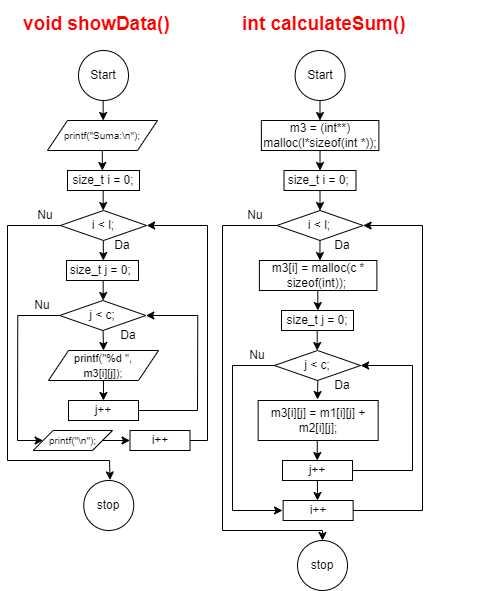

The diagram above was exported from draw.io. Its source (the exported page's mxGraphModel, read from the mxfile embedded in the PNG):
<mxGraphModel dx="2018" dy="572" grid="1" gridSize="10" guides="1" tooltips="1" connect="1" arrows="1" fold="1" page="1" pageScale="1" pageWidth="850" pageHeight="1100" math="0" shadow="0">
  <root>
    <mxCell id="0" />
    <mxCell id="1" parent="0" />
    <mxCell id="YnOLrJirfnkFfsQ7w09_-19" value="Start" style="ellipse;whiteSpace=wrap;html=1;" vertex="1" parent="1">
      <mxGeometry x="1001" y="1880" width="50" height="50" as="geometry" />
    </mxCell>
    <mxCell id="YnOLrJirfnkFfsQ7w09_-20" value="&lt;h1 style=&quot;border-color: var(--border-color); font-size: 19px;&quot;&gt;&lt;font style=&quot;border-color: var(--border-color);&quot; color=&quot;#ff0000&quot;&gt;void showData()&lt;/font&gt;&lt;/h1&gt;" style="text;html=1;strokeColor=none;fillColor=none;spacing=5;spacingTop=-20;whiteSpace=wrap;overflow=hidden;rounded=0;fontSize=19;" vertex="1" parent="1">
      <mxGeometry x="941" y="1840" width="160" height="30" as="geometry" />
    </mxCell>
    <mxCell id="YnOLrJirfnkFfsQ7w09_-22" value="" style="endArrow=classic;html=1;rounded=0;" edge="1" parent="1">
      <mxGeometry width="50" height="50" relative="1" as="geometry">
        <mxPoint x="1025.66" y="1930" as="sourcePoint" />
        <mxPoint x="1025.66" y="1950" as="targetPoint" />
      </mxGeometry>
    </mxCell>
    <mxCell id="YnOLrJirfnkFfsQ7w09_-111" value="&lt;font style=&quot;font-size: 10px;&quot;&gt;printf(&quot;Suma:\n&quot;);&lt;/font&gt;" style="shape=parallelogram;perimeter=parallelogramPerimeter;whiteSpace=wrap;html=1;fixedSize=1;" vertex="1" parent="1">
      <mxGeometry x="970" y="1950" width="110" height="30" as="geometry" />
    </mxCell>
    <mxCell id="YnOLrJirfnkFfsQ7w09_-112" value="" style="endArrow=classic;html=1;rounded=0;" edge="1" parent="1">
      <mxGeometry width="50" height="50" relative="1" as="geometry">
        <mxPoint x="1025.6699999999998" y="2020" as="sourcePoint" />
        <mxPoint x="1025.6699999999998" y="2040" as="targetPoint" />
      </mxGeometry>
    </mxCell>
    <mxCell id="YnOLrJirfnkFfsQ7w09_-113" value="size_t i = 0;" style="rounded=0;whiteSpace=wrap;html=1;" vertex="1" parent="1">
      <mxGeometry x="990" y="2000" width="72" height="20" as="geometry" />
    </mxCell>
    <mxCell id="YnOLrJirfnkFfsQ7w09_-114" value="i &amp;lt; l;" style="rhombus;whiteSpace=wrap;html=1;" vertex="1" parent="1">
      <mxGeometry x="982.8799999999999" y="2040" width="86.25" height="30" as="geometry" />
    </mxCell>
    <mxCell id="YnOLrJirfnkFfsQ7w09_-115" value="j &amp;lt; c;" style="rhombus;whiteSpace=wrap;html=1;" vertex="1" parent="1">
      <mxGeometry x="982.1399999999999" y="2130" width="86.25" height="30" as="geometry" />
    </mxCell>
    <mxCell id="YnOLrJirfnkFfsQ7w09_-116" value="" style="endArrow=classic;html=1;rounded=0;" edge="1" parent="1">
      <mxGeometry width="50" height="50" relative="1" as="geometry">
        <mxPoint x="1025.8200000000002" y="2070" as="sourcePoint" />
        <mxPoint x="1025.8200000000002" y="2090" as="targetPoint" />
      </mxGeometry>
    </mxCell>
    <mxCell id="YnOLrJirfnkFfsQ7w09_-117" value="" style="endArrow=classic;html=1;rounded=0;" edge="1" parent="1">
      <mxGeometry width="50" height="50" relative="1" as="geometry">
        <mxPoint x="1025.5800000000002" y="2160" as="sourcePoint" />
        <mxPoint x="1026" y="2180" as="targetPoint" />
      </mxGeometry>
    </mxCell>
    <mxCell id="YnOLrJirfnkFfsQ7w09_-118" value="" style="endArrow=classic;html=1;rounded=0;" edge="1" parent="1">
      <mxGeometry width="50" height="50" relative="1" as="geometry">
        <mxPoint x="1025.96" y="2210" as="sourcePoint" />
        <mxPoint x="1025.96" y="2230" as="targetPoint" />
      </mxGeometry>
    </mxCell>
    <mxCell id="YnOLrJirfnkFfsQ7w09_-119" value="j++" style="rounded=0;whiteSpace=wrap;html=1;" vertex="1" parent="1">
      <mxGeometry x="990.9999999999998" y="2230" width="70" height="20" as="geometry" />
    </mxCell>
    <mxCell id="YnOLrJirfnkFfsQ7w09_-120" value="" style="endArrow=classic;html=1;rounded=0;exitX=1;exitY=0.5;exitDx=0;exitDy=0;entryX=1;entryY=0.5;entryDx=0;entryDy=0;" edge="1" parent="1" source="YnOLrJirfnkFfsQ7w09_-119" target="YnOLrJirfnkFfsQ7w09_-115">
      <mxGeometry width="50" height="50" relative="1" as="geometry">
        <mxPoint x="1059.6399999999999" y="2250" as="sourcePoint" />
        <mxPoint x="976.6399999999999" y="2120" as="targetPoint" />
        <Array as="points">
          <mxPoint x="1120" y="2240" />
          <mxPoint x="1120.26" y="2145" />
        </Array>
      </mxGeometry>
    </mxCell>
    <mxCell id="YnOLrJirfnkFfsQ7w09_-121" value="" style="endArrow=classic;html=1;rounded=0;exitX=0;exitY=0.5;exitDx=0;exitDy=0;entryX=0;entryY=0.5;entryDx=0;entryDy=0;" edge="1" parent="1" source="YnOLrJirfnkFfsQ7w09_-115" target="YnOLrJirfnkFfsQ7w09_-130">
      <mxGeometry width="50" height="50" relative="1" as="geometry">
        <mxPoint x="1010.26" y="2180" as="sourcePoint" />
        <mxPoint x="964.1099999999999" y="2280" as="targetPoint" />
        <Array as="points">
          <mxPoint x="940.2599999999998" y="2145" />
          <mxPoint x="940" y="2270" />
        </Array>
      </mxGeometry>
    </mxCell>
    <mxCell id="YnOLrJirfnkFfsQ7w09_-122" value="Da" style="text;html=1;strokeColor=none;fillColor=none;align=center;verticalAlign=middle;whiteSpace=wrap;rounded=0;" vertex="1" parent="1">
      <mxGeometry x="1015" y="2060" width="60" height="30" as="geometry" />
    </mxCell>
    <mxCell id="YnOLrJirfnkFfsQ7w09_-123" value="Nu" style="text;html=1;strokeColor=none;fillColor=none;align=center;verticalAlign=middle;whiteSpace=wrap;rounded=0;" vertex="1" parent="1">
      <mxGeometry x="935.25" y="2120" width="60" height="30" as="geometry" />
    </mxCell>
    <mxCell id="YnOLrJirfnkFfsQ7w09_-124" value="i++" style="rounded=0;whiteSpace=wrap;html=1;" vertex="1" parent="1">
      <mxGeometry x="1052.4999999999998" y="2260" width="60" height="20" as="geometry" />
    </mxCell>
    <mxCell id="YnOLrJirfnkFfsQ7w09_-125" value="" style="endArrow=classic;html=1;rounded=0;exitX=1;exitY=0.5;exitDx=0;exitDy=0;entryX=1;entryY=0.5;entryDx=0;entryDy=0;" edge="1" parent="1" source="YnOLrJirfnkFfsQ7w09_-124" target="YnOLrJirfnkFfsQ7w09_-114">
      <mxGeometry width="50" height="50" relative="1" as="geometry">
        <mxPoint x="1070" y="2290" as="sourcePoint" />
        <mxPoint x="1078" y="2175" as="targetPoint" />
        <Array as="points">
          <mxPoint x="1130.0000000000002" y="2270" />
          <mxPoint x="1130.0000000000002" y="2055" />
        </Array>
      </mxGeometry>
    </mxCell>
    <mxCell id="YnOLrJirfnkFfsQ7w09_-126" value="Nu" style="text;html=1;strokeColor=none;fillColor=none;align=center;verticalAlign=middle;whiteSpace=wrap;rounded=0;" vertex="1" parent="1">
      <mxGeometry x="938" y="2030" width="60" height="30" as="geometry" />
    </mxCell>
    <mxCell id="YnOLrJirfnkFfsQ7w09_-127" value="" style="endArrow=classic;html=1;rounded=0;" edge="1" parent="1">
      <mxGeometry width="50" height="50" relative="1" as="geometry">
        <mxPoint x="1024.8100000000002" y="1980" as="sourcePoint" />
        <mxPoint x="1024.8100000000002" y="2000" as="targetPoint" />
      </mxGeometry>
    </mxCell>
    <mxCell id="YnOLrJirfnkFfsQ7w09_-128" value="&lt;font style=&quot;font-size: 11px;&quot;&gt;printf(&quot;%d &quot;,&lt;br&gt;m3[i][j]);&lt;/font&gt;" style="shape=parallelogram;perimeter=parallelogramPerimeter;whiteSpace=wrap;html=1;fixedSize=1;" vertex="1" parent="1">
      <mxGeometry x="970.9999999999998" y="2180" width="110" height="30" as="geometry" />
    </mxCell>
    <mxCell id="YnOLrJirfnkFfsQ7w09_-129" value="" style="endArrow=classic;html=1;rounded=0;exitX=0;exitY=0.5;exitDx=0;exitDy=0;entryX=0.526;entryY=-0.011;entryDx=0;entryDy=0;entryPerimeter=0;" edge="1" parent="1" source="YnOLrJirfnkFfsQ7w09_-114" target="YnOLrJirfnkFfsQ7w09_-135">
      <mxGeometry width="50" height="50" relative="1" as="geometry">
        <mxPoint x="984" y="2070" as="sourcePoint" />
        <mxPoint x="1032" y="2307.4" as="targetPoint" />
        <Array as="points">
          <mxPoint x="930" y="2055" />
          <mxPoint x="930" y="2290" />
          <mxPoint x="1032" y="2290" />
        </Array>
      </mxGeometry>
    </mxCell>
    <mxCell id="YnOLrJirfnkFfsQ7w09_-130" value="&lt;font style=&quot;font-size: 10px;&quot;&gt;printf(&quot;\n&quot;);&lt;/font&gt;" style="shape=parallelogram;perimeter=parallelogramPerimeter;whiteSpace=wrap;html=1;fixedSize=1;" vertex="1" parent="1">
      <mxGeometry x="955.6299999999999" y="2260" width="79.37" height="20" as="geometry" />
    </mxCell>
    <mxCell id="YnOLrJirfnkFfsQ7w09_-131" value="" style="endArrow=classic;html=1;rounded=0;exitX=1;exitY=0.5;exitDx=0;exitDy=0;entryX=0;entryY=0.5;entryDx=0;entryDy=0;" edge="1" parent="1" source="YnOLrJirfnkFfsQ7w09_-130" target="YnOLrJirfnkFfsQ7w09_-124">
      <mxGeometry width="50" height="50" relative="1" as="geometry">
        <mxPoint x="982.4999999999998" y="2230" as="sourcePoint" />
        <mxPoint x="1032.4999999999998" y="2180" as="targetPoint" />
      </mxGeometry>
    </mxCell>
    <mxCell id="YnOLrJirfnkFfsQ7w09_-132" value="size_t j = 0;&amp;nbsp;" style="rounded=0;whiteSpace=wrap;html=1;" vertex="1" parent="1">
      <mxGeometry x="989" y="2090" width="72" height="20" as="geometry" />
    </mxCell>
    <mxCell id="YnOLrJirfnkFfsQ7w09_-133" value="" style="endArrow=classic;html=1;rounded=0;" edge="1" parent="1">
      <mxGeometry width="50" height="50" relative="1" as="geometry">
        <mxPoint x="1025.6700000000003" y="2110" as="sourcePoint" />
        <mxPoint x="1025.6700000000003" y="2130" as="targetPoint" />
      </mxGeometry>
    </mxCell>
    <mxCell id="YnOLrJirfnkFfsQ7w09_-134" value="Da" style="text;html=1;strokeColor=none;fillColor=none;align=center;verticalAlign=middle;whiteSpace=wrap;rounded=0;" vertex="1" parent="1">
      <mxGeometry x="1021.0000000000001" y="2150" width="60" height="30" as="geometry" />
    </mxCell>
    <mxCell id="YnOLrJirfnkFfsQ7w09_-135" value="stop" style="ellipse;whiteSpace=wrap;html=1;" vertex="1" parent="1">
      <mxGeometry x="1006.25" y="2310" width="50" height="50" as="geometry" />
    </mxCell>
    <mxCell id="YnOLrJirfnkFfsQ7w09_-136" value="Start" style="ellipse;whiteSpace=wrap;html=1;" vertex="1" parent="1">
      <mxGeometry x="1217.63" y="1880" width="50" height="50" as="geometry" />
    </mxCell>
    <mxCell id="YnOLrJirfnkFfsQ7w09_-137" value="&lt;h1 style=&quot;font-size: 19px;&quot;&gt;&lt;font color=&quot;#ff0000&quot; style=&quot;font-size: 19px;&quot;&gt;int calculateSum()&lt;/font&gt;&lt;/h1&gt;" style="text;html=1;strokeColor=none;fillColor=none;spacing=5;spacingTop=-20;whiteSpace=wrap;overflow=hidden;rounded=0;fontSize=19;" vertex="1" parent="1">
      <mxGeometry x="1160" y="1840" width="260" height="30" as="geometry" />
    </mxCell>
    <mxCell id="YnOLrJirfnkFfsQ7w09_-139" value="" style="endArrow=classic;html=1;rounded=0;" edge="1" parent="1">
      <mxGeometry width="50" height="50" relative="1" as="geometry">
        <mxPoint x="1242.49" y="1930" as="sourcePoint" />
        <mxPoint x="1242.49" y="1950" as="targetPoint" />
      </mxGeometry>
    </mxCell>
    <mxCell id="YnOLrJirfnkFfsQ7w09_-141" value="m3 = (int**) malloc(l*sizeof(int *));" style="rounded=0;whiteSpace=wrap;html=1;" vertex="1" parent="1">
      <mxGeometry x="1183.88" y="1950" width="117.5" height="30" as="geometry" />
    </mxCell>
    <mxCell id="YnOLrJirfnkFfsQ7w09_-166" value="" style="endArrow=classic;html=1;rounded=0;" edge="1" parent="1">
      <mxGeometry width="50" height="50" relative="1" as="geometry">
        <mxPoint x="1242.5" y="2020" as="sourcePoint" />
        <mxPoint x="1242.5" y="2040" as="targetPoint" />
      </mxGeometry>
    </mxCell>
    <mxCell id="YnOLrJirfnkFfsQ7w09_-167" value="i &amp;lt; l;" style="rhombus;whiteSpace=wrap;html=1;" vertex="1" parent="1">
      <mxGeometry x="1199.38" y="2040" width="86.25" height="30" as="geometry" />
    </mxCell>
    <mxCell id="YnOLrJirfnkFfsQ7w09_-168" value="j &amp;lt; c;" style="rhombus;whiteSpace=wrap;html=1;" vertex="1" parent="1">
      <mxGeometry x="1196.89" y="2180" width="86.25" height="30" as="geometry" />
    </mxCell>
    <mxCell id="YnOLrJirfnkFfsQ7w09_-169" value="" style="endArrow=classic;html=1;rounded=0;" edge="1" parent="1">
      <mxGeometry width="50" height="50" relative="1" as="geometry">
        <mxPoint x="1242.46" y="2070" as="sourcePoint" />
        <mxPoint x="1242.46" y="2090" as="targetPoint" />
      </mxGeometry>
    </mxCell>
    <mxCell id="YnOLrJirfnkFfsQ7w09_-170" value="&lt;p class=&quot;MsoNoSpacing&quot;&gt;m3[i] = malloc(c * sizeof(int));&amp;nbsp;&lt;b&gt;&lt;/b&gt;&lt;/p&gt;" style="rounded=0;whiteSpace=wrap;html=1;" vertex="1" parent="1">
      <mxGeometry x="1181.89" y="2090" width="117.5" height="30" as="geometry" />
    </mxCell>
    <mxCell id="YnOLrJirfnkFfsQ7w09_-171" value="" style="endArrow=classic;html=1;rounded=0;" edge="1" parent="1">
      <mxGeometry width="50" height="50" relative="1" as="geometry">
        <mxPoint x="1239.7" y="2160" as="sourcePoint" />
        <mxPoint x="1239.7" y="2180" as="targetPoint" />
      </mxGeometry>
    </mxCell>
    <mxCell id="YnOLrJirfnkFfsQ7w09_-172" value="" style="endArrow=classic;html=1;rounded=0;entryX=0.496;entryY=-0.024;entryDx=0;entryDy=0;entryPerimeter=0;" edge="1" parent="1">
      <mxGeometry width="50" height="50" relative="1" as="geometry">
        <mxPoint x="1240.3300000000002" y="2210" as="sourcePoint" />
        <mxPoint x="1240.00624" y="2229.04" as="targetPoint" />
      </mxGeometry>
    </mxCell>
    <mxCell id="YnOLrJirfnkFfsQ7w09_-174" value="" style="endArrow=classic;html=1;rounded=0;" edge="1" parent="1">
      <mxGeometry width="50" height="50" relative="1" as="geometry">
        <mxPoint x="1239.78" y="2270" as="sourcePoint" />
        <mxPoint x="1239.78" y="2290" as="targetPoint" />
      </mxGeometry>
    </mxCell>
    <mxCell id="YnOLrJirfnkFfsQ7w09_-175" value="j++" style="rounded=0;whiteSpace=wrap;html=1;" vertex="1" parent="1">
      <mxGeometry x="1205.01" y="2290" width="70" height="20" as="geometry" />
    </mxCell>
    <mxCell id="YnOLrJirfnkFfsQ7w09_-176" value="" style="endArrow=classic;html=1;rounded=0;exitX=1;exitY=0.5;exitDx=0;exitDy=0;entryX=1;entryY=0.5;entryDx=0;entryDy=0;" edge="1" parent="1" source="YnOLrJirfnkFfsQ7w09_-175" target="YnOLrJirfnkFfsQ7w09_-168">
      <mxGeometry width="50" height="50" relative="1" as="geometry">
        <mxPoint x="1274.3899999999999" y="2300" as="sourcePoint" />
        <mxPoint x="1191.39" y="2170" as="targetPoint" />
        <Array as="points">
          <mxPoint x="1335" y="2300" />
          <mxPoint x="1335.0099999999998" y="2195" />
        </Array>
      </mxGeometry>
    </mxCell>
    <mxCell id="YnOLrJirfnkFfsQ7w09_-177" value="" style="endArrow=classic;html=1;rounded=0;exitX=0;exitY=0.5;exitDx=0;exitDy=0;" edge="1" parent="1" source="YnOLrJirfnkFfsQ7w09_-168">
      <mxGeometry width="50" height="50" relative="1" as="geometry">
        <mxPoint x="1225.01" y="2230" as="sourcePoint" />
        <mxPoint x="1205.01" y="2340" as="targetPoint" />
        <Array as="points">
          <mxPoint x="1155.01" y="2195" />
          <mxPoint x="1155.01" y="2340" />
        </Array>
      </mxGeometry>
    </mxCell>
    <mxCell id="YnOLrJirfnkFfsQ7w09_-178" value="Da" style="text;html=1;strokeColor=none;fillColor=none;align=center;verticalAlign=middle;whiteSpace=wrap;rounded=0;" vertex="1" parent="1">
      <mxGeometry x="1235" y="2060" width="60" height="30" as="geometry" />
    </mxCell>
    <mxCell id="YnOLrJirfnkFfsQ7w09_-179" value="Da" style="text;html=1;strokeColor=none;fillColor=none;align=center;verticalAlign=middle;whiteSpace=wrap;rounded=0;" vertex="1" parent="1">
      <mxGeometry x="1235" y="2200" width="60" height="30" as="geometry" />
    </mxCell>
    <mxCell id="YnOLrJirfnkFfsQ7w09_-180" value="Nu" style="text;html=1;strokeColor=none;fillColor=none;align=center;verticalAlign=middle;whiteSpace=wrap;rounded=0;" vertex="1" parent="1">
      <mxGeometry x="1150.01" y="2170" width="60" height="30" as="geometry" />
    </mxCell>
    <mxCell id="YnOLrJirfnkFfsQ7w09_-181" value="i++" style="rounded=0;whiteSpace=wrap;html=1;" vertex="1" parent="1">
      <mxGeometry x="1205.6299999999999" y="2330" width="70" height="20" as="geometry" />
    </mxCell>
    <mxCell id="YnOLrJirfnkFfsQ7w09_-182" value="" style="endArrow=classic;html=1;rounded=0;exitX=1;exitY=0.5;exitDx=0;exitDy=0;entryX=1;entryY=0.5;entryDx=0;entryDy=0;" edge="1" parent="1" source="YnOLrJirfnkFfsQ7w09_-181" target="YnOLrJirfnkFfsQ7w09_-167">
      <mxGeometry width="50" height="50" relative="1" as="geometry">
        <mxPoint x="1285" y="2280" as="sourcePoint" />
        <mxPoint x="1293" y="2165" as="targetPoint" />
        <Array as="points">
          <mxPoint x="1345" y="2340" />
          <mxPoint x="1345" y="2055" />
        </Array>
      </mxGeometry>
    </mxCell>
    <mxCell id="YnOLrJirfnkFfsQ7w09_-183" value="" style="endArrow=classic;html=1;rounded=0;exitX=0;exitY=0.5;exitDx=0;exitDy=0;entryX=0.5;entryY=0;entryDx=0;entryDy=0;" edge="1" parent="1" source="YnOLrJirfnkFfsQ7w09_-167" target="YnOLrJirfnkFfsQ7w09_-185">
      <mxGeometry width="50" height="50" relative="1" as="geometry">
        <mxPoint x="1207" y="2165" as="sourcePoint" />
        <mxPoint x="1245" y="2340" as="targetPoint" />
        <Array as="points">
          <mxPoint x="1145" y="2055" />
          <mxPoint x="1145" y="2360" />
          <mxPoint x="1245" y="2360" />
        </Array>
      </mxGeometry>
    </mxCell>
    <mxCell id="YnOLrJirfnkFfsQ7w09_-184" value="Nu" style="text;html=1;strokeColor=none;fillColor=none;align=center;verticalAlign=middle;whiteSpace=wrap;rounded=0;" vertex="1" parent="1">
      <mxGeometry x="1147.5" y="2030" width="60" height="30" as="geometry" />
    </mxCell>
    <mxCell id="YnOLrJirfnkFfsQ7w09_-185" value="stop" style="ellipse;whiteSpace=wrap;html=1;" vertex="1" parent="1">
      <mxGeometry x="1220.01" y="2370" width="50" height="50" as="geometry" />
    </mxCell>
    <mxCell id="YnOLrJirfnkFfsQ7w09_-186" value="size_t i = 0;&amp;nbsp;" style="rounded=0;whiteSpace=wrap;html=1;" vertex="1" parent="1">
      <mxGeometry x="1206.51" y="2000" width="72" height="20" as="geometry" />
    </mxCell>
    <mxCell id="YnOLrJirfnkFfsQ7w09_-187" value="" style="endArrow=classic;html=1;rounded=0;" edge="1" parent="1">
      <mxGeometry width="50" height="50" relative="1" as="geometry">
        <mxPoint x="1240.31" y="2120" as="sourcePoint" />
        <mxPoint x="1240.31" y="2140" as="targetPoint" />
      </mxGeometry>
    </mxCell>
    <mxCell id="YnOLrJirfnkFfsQ7w09_-188" value="size_t j = 0;" style="rounded=0;whiteSpace=wrap;html=1;" vertex="1" parent="1">
      <mxGeometry x="1204.01" y="2140" width="72" height="20" as="geometry" />
    </mxCell>
    <mxCell id="YnOLrJirfnkFfsQ7w09_-189" value="" style="endArrow=classic;html=1;rounded=0;" edge="1" parent="1">
      <mxGeometry width="50" height="50" relative="1" as="geometry">
        <mxPoint x="1239.91" y="2310" as="sourcePoint" />
        <mxPoint x="1240" y="2330" as="targetPoint" />
      </mxGeometry>
    </mxCell>
    <mxCell id="YnOLrJirfnkFfsQ7w09_-190" value="" style="endArrow=classic;html=1;rounded=0;" edge="1" parent="1">
      <mxGeometry width="50" height="50" relative="1" as="geometry">
        <mxPoint x="1242.51" y="1980" as="sourcePoint" />
        <mxPoint x="1242.51" y="2000" as="targetPoint" />
      </mxGeometry>
    </mxCell>
    <mxCell id="YnOLrJirfnkFfsQ7w09_-191" value="m3[i][j] = m1[i][j] + m2[i][j];" style="rounded=0;whiteSpace=wrap;html=1;" vertex="1" parent="1">
      <mxGeometry x="1180.64" y="2230" width="120" height="40" as="geometry" />
    </mxCell>
  </root>
</mxGraphModel>